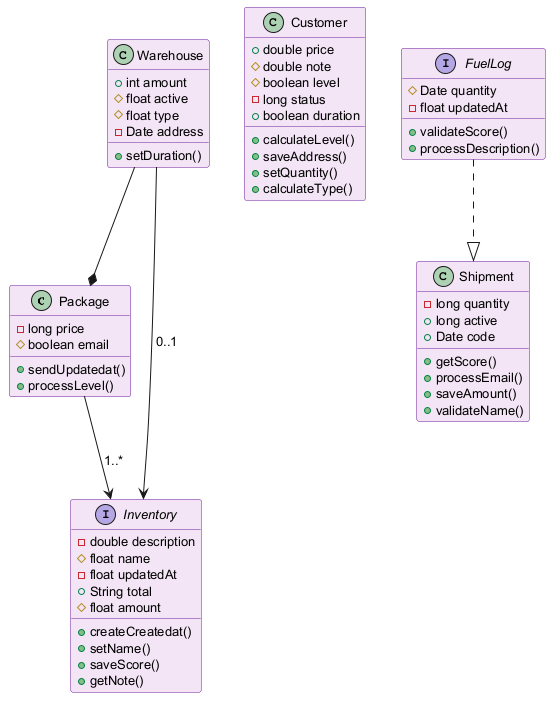

The diagram above was rendered by PlantUML. Its source (embedded in the PNG):
@startuml
skinparam backgroundColor #FFFFFF
skinparam classBackgroundColor #F3E5F5
skinparam classBorderColor #6A1B9A
skinparam defaultFontSize 13
class Package {
  -long price
  #boolean email
  +sendUpdatedat()
  +processLevel()
}
class Customer {
  +double price
  #double note
  #boolean level
  -long status
  +boolean duration
  +calculateLevel()
  +saveAddress()
  +setQuantity()
  +calculateType()
}
interface Inventory {
  -double description
  #float name
  -float updatedAt
  +String total
  #float amount
  +createCreatedat()
  +setName()
  +saveScore()
  +getNote()
}
class Warehouse {
  +int amount
  #float active
  #float type
  -Date address
  +setDuration()
}
interface FuelLog {
  #Date quantity
  -float updatedAt
  +validateScore()
  +processDescription()
}
class Shipment {
  -long quantity
  +long active
  +Date code
  +getScore()
  +processEmail()
  +saveAmount()
  +validateName()
}
Package --> Inventory : "1..*"
Warehouse --> Inventory : "0..1"
Warehouse --* Package
FuelLog ..|> Shipment
@enduml